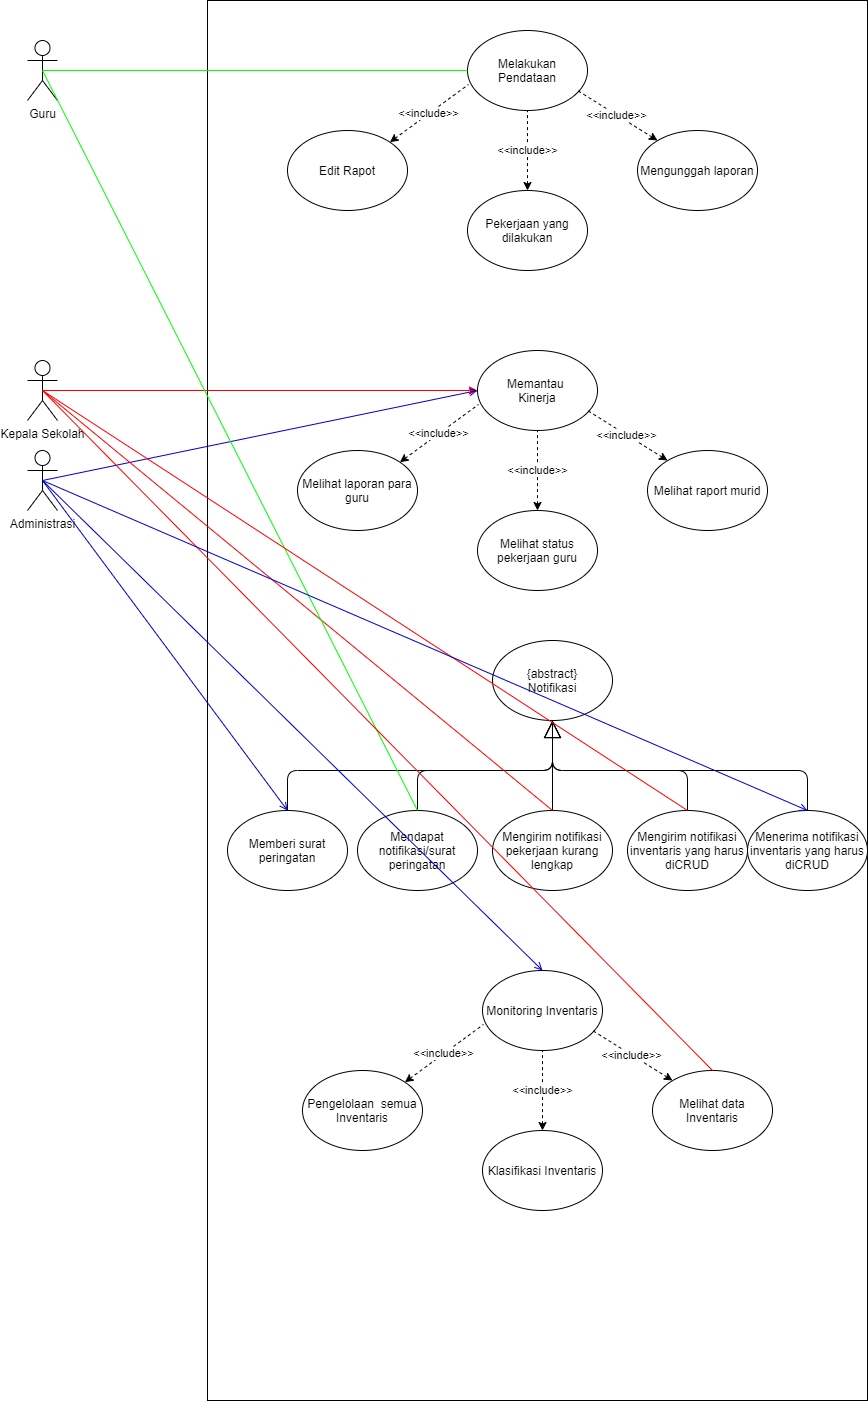

The diagram above was exported from draw.io. Its source (the exported page's mxGraphModel, read from the mxfile embedded in the PNG):
<mxGraphModel dx="2586" dy="866" grid="1" gridSize="10" guides="1" tooltips="1" connect="1" arrows="1" fold="1" page="1" pageScale="1" pageWidth="850" pageHeight="1100" math="0" shadow="0">
  <root>
    <mxCell id="0" />
    <mxCell id="1" parent="0" />
    <mxCell id="A7nETYEHlG60nhOPZ-Dk-21" value="" style="rounded=0;whiteSpace=wrap;html=1;" parent="1" vertex="1">
      <mxGeometry x="80" y="570" width="660" height="1400" as="geometry" />
    </mxCell>
    <mxCell id="pT6AJghboDBB9E-xcENt-2" value="Guru" style="shape=umlActor;verticalLabelPosition=bottom;labelBackgroundColor=#ffffff;verticalAlign=top;html=1;outlineConnect=0;" parent="1" vertex="1">
      <mxGeometry x="-100" y="610" width="30" height="60" as="geometry" />
    </mxCell>
    <mxCell id="kOAxfStsFrDFGblK-UZ0-1" value="Melakukan Pendataan" style="ellipse;whiteSpace=wrap;html=1;" parent="1" vertex="1">
      <mxGeometry x="340" y="600" width="120" height="80" as="geometry" />
    </mxCell>
    <mxCell id="kOAxfStsFrDFGblK-UZ0-2" value="&amp;lt;&amp;lt;include&amp;gt;&amp;gt;" style="endArrow=none;dashed=1;html=1;entryX=0.5;entryY=1;entryDx=0;entryDy=0;exitX=0.5;exitY=0;exitDx=0;exitDy=0;startArrow=classic;startFill=1;" parent="1" source="kOAxfStsFrDFGblK-UZ0-6" target="kOAxfStsFrDFGblK-UZ0-1" edge="1">
      <mxGeometry width="50" height="50" relative="1" as="geometry">
        <mxPoint x="400" y="730" as="sourcePoint" />
        <mxPoint x="320" y="700" as="targetPoint" />
      </mxGeometry>
    </mxCell>
    <mxCell id="kOAxfStsFrDFGblK-UZ0-3" value="&amp;lt;&amp;lt;include&amp;gt;&amp;gt;" style="endArrow=none;dashed=1;html=1;entryX=0.008;entryY=0.675;entryDx=0;entryDy=0;entryPerimeter=0;startArrow=classic;startFill=1;exitX=1;exitY=0;exitDx=0;exitDy=0;" parent="1" source="kOAxfStsFrDFGblK-UZ0-5" target="kOAxfStsFrDFGblK-UZ0-1" edge="1">
      <mxGeometry width="50" height="50" relative="1" as="geometry">
        <mxPoint x="290" y="740" as="sourcePoint" />
        <mxPoint x="335" y="680" as="targetPoint" />
      </mxGeometry>
    </mxCell>
    <mxCell id="kOAxfStsFrDFGblK-UZ0-4" value="&amp;lt;&amp;lt;include&amp;gt;&amp;gt;" style="endArrow=none;dashed=1;html=1;startArrow=classic;startFill=1;" parent="1" edge="1">
      <mxGeometry width="50" height="50" relative="1" as="geometry">
        <mxPoint x="530" y="710" as="sourcePoint" />
        <mxPoint x="450" y="660" as="targetPoint" />
      </mxGeometry>
    </mxCell>
    <mxCell id="kOAxfStsFrDFGblK-UZ0-5" value="Edit Rapot" style="ellipse;whiteSpace=wrap;html=1;" parent="1" vertex="1">
      <mxGeometry x="160" y="700" width="120" height="80" as="geometry" />
    </mxCell>
    <mxCell id="kOAxfStsFrDFGblK-UZ0-6" value="Pekerjaan yang dilakukan" style="ellipse;whiteSpace=wrap;html=1;" parent="1" vertex="1">
      <mxGeometry x="340" y="760" width="120" height="80" as="geometry" />
    </mxCell>
    <mxCell id="kOAxfStsFrDFGblK-UZ0-7" value="Mengunggah laporan" style="ellipse;whiteSpace=wrap;html=1;" parent="1" vertex="1">
      <mxGeometry x="510" y="700" width="120" height="80" as="geometry" />
    </mxCell>
    <mxCell id="kOAxfStsFrDFGblK-UZ0-12" value="" style="endArrow=none;html=1;entryX=0;entryY=0.5;entryDx=0;entryDy=0;exitX=0.5;exitY=0.5;exitDx=0;exitDy=0;exitPerimeter=0;strokeColor=#00FF00;" parent="1" source="pT6AJghboDBB9E-xcENt-2" target="kOAxfStsFrDFGblK-UZ0-1" edge="1">
      <mxGeometry width="50" height="50" relative="1" as="geometry">
        <mxPoint x="80" y="630" as="sourcePoint" />
        <mxPoint x="130" y="580" as="targetPoint" />
      </mxGeometry>
    </mxCell>
    <mxCell id="kOAxfStsFrDFGblK-UZ0-13" value="Kepala Sekolah" style="shape=umlActor;verticalLabelPosition=bottom;labelBackgroundColor=#ffffff;verticalAlign=top;html=1;outlineConnect=0;" parent="1" vertex="1">
      <mxGeometry x="-100" y="930" width="30" height="60" as="geometry" />
    </mxCell>
    <mxCell id="kOAxfStsFrDFGblK-UZ0-14" value="Memantau &lt;br&gt;Kinerja" style="ellipse;whiteSpace=wrap;html=1;" parent="1" vertex="1">
      <mxGeometry x="350" y="920" width="120" height="80" as="geometry" />
    </mxCell>
    <mxCell id="kOAxfStsFrDFGblK-UZ0-15" value="&amp;lt;&amp;lt;include&amp;gt;&amp;gt;" style="endArrow=none;dashed=1;html=1;entryX=0.5;entryY=1;entryDx=0;entryDy=0;exitX=0.5;exitY=0;exitDx=0;exitDy=0;startArrow=classic;startFill=1;" parent="1" source="kOAxfStsFrDFGblK-UZ0-19" target="kOAxfStsFrDFGblK-UZ0-14" edge="1">
      <mxGeometry width="50" height="50" relative="1" as="geometry">
        <mxPoint x="410" y="1050" as="sourcePoint" />
        <mxPoint x="330" y="1020" as="targetPoint" />
      </mxGeometry>
    </mxCell>
    <mxCell id="kOAxfStsFrDFGblK-UZ0-16" value="&amp;lt;&amp;lt;include&amp;gt;&amp;gt;" style="endArrow=none;dashed=1;html=1;entryX=0.008;entryY=0.675;entryDx=0;entryDy=0;entryPerimeter=0;startArrow=classic;startFill=1;exitX=1;exitY=0;exitDx=0;exitDy=0;" parent="1" source="kOAxfStsFrDFGblK-UZ0-18" target="kOAxfStsFrDFGblK-UZ0-14" edge="1">
      <mxGeometry width="50" height="50" relative="1" as="geometry">
        <mxPoint x="300" y="1060" as="sourcePoint" />
        <mxPoint x="345" y="1000" as="targetPoint" />
      </mxGeometry>
    </mxCell>
    <mxCell id="kOAxfStsFrDFGblK-UZ0-17" value="&amp;lt;&amp;lt;include&amp;gt;&amp;gt;" style="endArrow=none;dashed=1;html=1;startArrow=classic;startFill=1;" parent="1" edge="1">
      <mxGeometry width="50" height="50" relative="1" as="geometry">
        <mxPoint x="540" y="1030" as="sourcePoint" />
        <mxPoint x="460" y="980" as="targetPoint" />
      </mxGeometry>
    </mxCell>
    <mxCell id="kOAxfStsFrDFGblK-UZ0-18" value="Melihat laporan para guru" style="ellipse;whiteSpace=wrap;html=1;" parent="1" vertex="1">
      <mxGeometry x="170" y="1020" width="120" height="80" as="geometry" />
    </mxCell>
    <mxCell id="kOAxfStsFrDFGblK-UZ0-19" value="Melihat status pekerjaan guru" style="ellipse;whiteSpace=wrap;html=1;" parent="1" vertex="1">
      <mxGeometry x="350" y="1080" width="120" height="80" as="geometry" />
    </mxCell>
    <mxCell id="kOAxfStsFrDFGblK-UZ0-20" value="Melihat raport murid" style="ellipse;whiteSpace=wrap;html=1;" parent="1" vertex="1">
      <mxGeometry x="520" y="1020" width="120" height="80" as="geometry" />
    </mxCell>
    <mxCell id="kOAxfStsFrDFGblK-UZ0-21" value="" style="endArrow=classic;html=1;entryX=0;entryY=0.5;entryDx=0;entryDy=0;exitX=0.5;exitY=0.5;exitDx=0;exitDy=0;exitPerimeter=0;endFill=1;strokeColor=#FF0000;" parent="1" source="kOAxfStsFrDFGblK-UZ0-13" target="kOAxfStsFrDFGblK-UZ0-14" edge="1">
      <mxGeometry width="50" height="50" relative="1" as="geometry">
        <mxPoint x="80" y="910" as="sourcePoint" />
        <mxPoint x="130" y="860" as="targetPoint" />
      </mxGeometry>
    </mxCell>
    <mxCell id="kOAxfStsFrDFGblK-UZ0-24" value="Administrasi" style="shape=umlActor;verticalLabelPosition=bottom;labelBackgroundColor=#ffffff;verticalAlign=top;html=1;outlineConnect=0;" parent="1" vertex="1">
      <mxGeometry x="-100" y="1020" width="30" height="60" as="geometry" />
    </mxCell>
    <mxCell id="lJLzMWhyMJikKG8VUhnI-1" value="" style="endArrow=open;html=1;entryX=0;entryY=0.5;entryDx=0;entryDy=0;exitX=0.5;exitY=0.5;exitDx=0;exitDy=0;exitPerimeter=0;endFill=0;strokeColor=#0000CC;" parent="1" source="kOAxfStsFrDFGblK-UZ0-24" target="kOAxfStsFrDFGblK-UZ0-14" edge="1">
      <mxGeometry width="50" height="50" relative="1" as="geometry">
        <mxPoint x="-60" y="1250" as="sourcePoint" />
        <mxPoint x="-10" y="1200" as="targetPoint" />
      </mxGeometry>
    </mxCell>
    <mxCell id="A7nETYEHlG60nhOPZ-Dk-7" value="{abstract}&lt;br&gt;Notifikasi" style="ellipse;whiteSpace=wrap;html=1;" parent="1" vertex="1">
      <mxGeometry x="365" y="1210" width="120" height="80" as="geometry" />
    </mxCell>
    <mxCell id="A7nETYEHlG60nhOPZ-Dk-8" value="" style="endArrow=block;html=1;endFill=0;endSize=15;edgeStyle=orthogonalEdgeStyle;exitX=0.5;exitY=0;exitDx=0;exitDy=0;entryX=0.5;entryY=1;entryDx=0;entryDy=0;" parent="1" target="A7nETYEHlG60nhOPZ-Dk-7" edge="1" source="A7nETYEHlG60nhOPZ-Dk-10">
      <mxGeometry width="50" height="50" relative="1" as="geometry">
        <mxPoint x="160" y="1370" as="sourcePoint" />
        <mxPoint x="430" y="1290" as="targetPoint" />
        <Array as="points">
          <mxPoint x="160" y="1340" />
          <mxPoint x="425" y="1340" />
        </Array>
      </mxGeometry>
    </mxCell>
    <mxCell id="A7nETYEHlG60nhOPZ-Dk-9" value="" style="endArrow=block;html=1;endFill=0;endSize=15;edgeStyle=orthogonalEdgeStyle;exitX=0.5;exitY=0;exitDx=0;exitDy=0;" parent="1" edge="1" target="A7nETYEHlG60nhOPZ-Dk-7" source="A7nETYEHlG60nhOPZ-Dk-11">
      <mxGeometry width="50" height="50" relative="1" as="geometry">
        <mxPoint x="550" y="1390" as="sourcePoint" />
        <mxPoint x="370" y="1290" as="targetPoint" />
        <Array as="points">
          <mxPoint x="425" y="1300" />
          <mxPoint x="425" y="1300" />
        </Array>
      </mxGeometry>
    </mxCell>
    <mxCell id="A7nETYEHlG60nhOPZ-Dk-10" value="Memberi surat peringatan" style="ellipse;whiteSpace=wrap;html=1;" parent="1" vertex="1">
      <mxGeometry x="100" y="1380" width="120" height="80" as="geometry" />
    </mxCell>
    <mxCell id="A7nETYEHlG60nhOPZ-Dk-11" value="Mengirim notifikasi pekerjaan kurang lengkap" style="ellipse;whiteSpace=wrap;html=1;" parent="1" vertex="1">
      <mxGeometry x="365" y="1380" width="120" height="80" as="geometry" />
    </mxCell>
    <mxCell id="A7nETYEHlG60nhOPZ-Dk-12" value="" style="endArrow=open;html=1;entryX=0.5;entryY=0;entryDx=0;entryDy=0;exitX=0.5;exitY=0.5;exitDx=0;exitDy=0;exitPerimeter=0;endFill=0;strokeColor=#0000CC;" parent="1" source="kOAxfStsFrDFGblK-UZ0-24" edge="1" target="A7nETYEHlG60nhOPZ-Dk-10">
      <mxGeometry width="50" height="50" relative="1" as="geometry">
        <mxPoint x="-155" y="1530" as="sourcePoint" />
        <mxPoint x="210" y="1440" as="targetPoint" />
      </mxGeometry>
    </mxCell>
    <mxCell id="A7nETYEHlG60nhOPZ-Dk-15" value="" style="endArrow=block;html=1;endFill=0;endSize=15;edgeStyle=orthogonalEdgeStyle;exitX=0.5;exitY=0;exitDx=0;exitDy=0;" parent="1" target="A7nETYEHlG60nhOPZ-Dk-7" edge="1" source="A7nETYEHlG60nhOPZ-Dk-16">
      <mxGeometry width="50" height="50" relative="1" as="geometry">
        <mxPoint x="410" y="1390" as="sourcePoint" />
        <mxPoint x="269.40999999999985" y="1290.0000000000002" as="targetPoint" />
        <Array as="points">
          <mxPoint x="290" y="1340" />
          <mxPoint x="425" y="1340" />
        </Array>
      </mxGeometry>
    </mxCell>
    <mxCell id="A7nETYEHlG60nhOPZ-Dk-16" value="Mendapat notifikasi/surat peringatan" style="ellipse;whiteSpace=wrap;html=1;" parent="1" vertex="1">
      <mxGeometry x="230" y="1380" width="120" height="80" as="geometry" />
    </mxCell>
    <mxCell id="A7nETYEHlG60nhOPZ-Dk-18" value="" style="endArrow=none;html=1;entryX=0.5;entryY=0.5;entryDx=0;entryDy=0;entryPerimeter=0;strokeColor=#FF0000;exitX=0.5;exitY=0;exitDx=0;exitDy=0;" parent="1" source="A7nETYEHlG60nhOPZ-Dk-11" target="kOAxfStsFrDFGblK-UZ0-13" edge="1">
      <mxGeometry width="50" height="50" relative="1" as="geometry">
        <mxPoint x="-130" y="1540" as="sourcePoint" />
        <mxPoint x="-80" y="1490" as="targetPoint" />
      </mxGeometry>
    </mxCell>
    <mxCell id="A7nETYEHlG60nhOPZ-Dk-19" value="" style="endArrow=none;html=1;entryX=0.5;entryY=0;entryDx=0;entryDy=0;strokeColor=#00FF00;exitX=0.5;exitY=0.5;exitDx=0;exitDy=0;exitPerimeter=0;" parent="1" source="pT6AJghboDBB9E-xcENt-2" target="A7nETYEHlG60nhOPZ-Dk-16" edge="1">
      <mxGeometry width="50" height="50" relative="1" as="geometry">
        <mxPoint x="-90" y="640" as="sourcePoint" />
        <mxPoint x="350" y="650" as="targetPoint" />
      </mxGeometry>
    </mxCell>
    <mxCell id="gmnljZwDDsgQi3ZgOMl7-8" value="Monitoring Inventaris" style="ellipse;whiteSpace=wrap;html=1;" vertex="1" parent="1">
      <mxGeometry x="355" y="1540" width="120" height="80" as="geometry" />
    </mxCell>
    <mxCell id="gmnljZwDDsgQi3ZgOMl7-9" value="&amp;lt;&amp;lt;include&amp;gt;&amp;gt;" style="endArrow=none;dashed=1;html=1;entryX=0.5;entryY=1;entryDx=0;entryDy=0;exitX=0.5;exitY=0;exitDx=0;exitDy=0;startArrow=classic;startFill=1;" edge="1" parent="1" source="gmnljZwDDsgQi3ZgOMl7-13" target="gmnljZwDDsgQi3ZgOMl7-8">
      <mxGeometry width="50" height="50" relative="1" as="geometry">
        <mxPoint x="415" y="1670" as="sourcePoint" />
        <mxPoint x="335" y="1640" as="targetPoint" />
      </mxGeometry>
    </mxCell>
    <mxCell id="gmnljZwDDsgQi3ZgOMl7-10" value="&amp;lt;&amp;lt;include&amp;gt;&amp;gt;" style="endArrow=none;dashed=1;html=1;entryX=0.008;entryY=0.675;entryDx=0;entryDy=0;entryPerimeter=0;startArrow=classic;startFill=1;exitX=1;exitY=0;exitDx=0;exitDy=0;" edge="1" parent="1" source="gmnljZwDDsgQi3ZgOMl7-12" target="gmnljZwDDsgQi3ZgOMl7-8">
      <mxGeometry width="50" height="50" relative="1" as="geometry">
        <mxPoint x="305" y="1680" as="sourcePoint" />
        <mxPoint x="350" y="1620" as="targetPoint" />
      </mxGeometry>
    </mxCell>
    <mxCell id="gmnljZwDDsgQi3ZgOMl7-11" value="&amp;lt;&amp;lt;include&amp;gt;&amp;gt;" style="endArrow=none;dashed=1;html=1;startArrow=classic;startFill=1;" edge="1" parent="1">
      <mxGeometry width="50" height="50" relative="1" as="geometry">
        <mxPoint x="545" y="1650" as="sourcePoint" />
        <mxPoint x="465" y="1600" as="targetPoint" />
      </mxGeometry>
    </mxCell>
    <mxCell id="gmnljZwDDsgQi3ZgOMl7-12" value="Pengelolaan&amp;nbsp; semua Inventaris" style="ellipse;whiteSpace=wrap;html=1;" vertex="1" parent="1">
      <mxGeometry x="175" y="1640" width="120" height="80" as="geometry" />
    </mxCell>
    <mxCell id="gmnljZwDDsgQi3ZgOMl7-13" value="Klasifikasi Inventaris" style="ellipse;whiteSpace=wrap;html=1;" vertex="1" parent="1">
      <mxGeometry x="355" y="1700" width="120" height="80" as="geometry" />
    </mxCell>
    <mxCell id="gmnljZwDDsgQi3ZgOMl7-14" value="Melihat data Inventaris" style="ellipse;whiteSpace=wrap;html=1;" vertex="1" parent="1">
      <mxGeometry x="525" y="1640" width="120" height="80" as="geometry" />
    </mxCell>
    <mxCell id="gmnljZwDDsgQi3ZgOMl7-15" value="" style="endArrow=open;html=1;entryX=0.5;entryY=0;entryDx=0;entryDy=0;exitX=0.5;exitY=0.5;exitDx=0;exitDy=0;exitPerimeter=0;endFill=0;strokeColor=#0000CC;" edge="1" parent="1" target="gmnljZwDDsgQi3ZgOMl7-8">
      <mxGeometry width="50" height="50" relative="1" as="geometry">
        <mxPoint x="-84.99999999999977" y="1050" as="sourcePoint" />
        <mxPoint x="210" y="1440" as="targetPoint" />
        <Array as="points" />
      </mxGeometry>
    </mxCell>
    <mxCell id="gmnljZwDDsgQi3ZgOMl7-16" value="" style="endArrow=none;html=1;entryX=0.5;entryY=0.5;entryDx=0;entryDy=0;entryPerimeter=0;exitX=0.5;exitY=0;exitDx=0;exitDy=0;strokeColor=#FF0000;endFill=0;" edge="1" parent="1" source="gmnljZwDDsgQi3ZgOMl7-14">
      <mxGeometry width="50" height="50" relative="1" as="geometry">
        <mxPoint x="507.5735931288068" y="1401.7157287525383" as="sourcePoint" />
        <mxPoint x="-84.99999999999977" y="960" as="targetPoint" />
      </mxGeometry>
    </mxCell>
    <mxCell id="gmnljZwDDsgQi3ZgOMl7-19" style="edgeStyle=orthogonalEdgeStyle;rounded=1;orthogonalLoop=1;jettySize=auto;html=1;exitX=0.5;exitY=0;exitDx=0;exitDy=0;endArrow=none;endFill=0;strokeColor=#000000;entryX=0.5;entryY=1;entryDx=0;entryDy=0;" edge="1" parent="1" source="gmnljZwDDsgQi3ZgOMl7-18" target="A7nETYEHlG60nhOPZ-Dk-7">
      <mxGeometry relative="1" as="geometry">
        <mxPoint x="370" y="1310" as="targetPoint" />
        <Array as="points">
          <mxPoint x="560" y="1340" />
          <mxPoint x="425" y="1340" />
        </Array>
      </mxGeometry>
    </mxCell>
    <mxCell id="gmnljZwDDsgQi3ZgOMl7-18" value="Mengirim notifikasi inventaris yang harus diCRUD" style="ellipse;whiteSpace=wrap;html=1;" vertex="1" parent="1">
      <mxGeometry x="500" y="1380" width="120" height="80" as="geometry" />
    </mxCell>
    <mxCell id="gmnljZwDDsgQi3ZgOMl7-21" style="edgeStyle=orthogonalEdgeStyle;rounded=1;orthogonalLoop=1;jettySize=auto;html=1;exitX=0.5;exitY=0;exitDx=0;exitDy=0;endArrow=none;endFill=0;strokeColor=#000000;" edge="1" parent="1" source="gmnljZwDDsgQi3ZgOMl7-20" target="A7nETYEHlG60nhOPZ-Dk-7">
      <mxGeometry relative="1" as="geometry">
        <Array as="points">
          <mxPoint x="680" y="1340" />
          <mxPoint x="425" y="1340" />
        </Array>
      </mxGeometry>
    </mxCell>
    <mxCell id="gmnljZwDDsgQi3ZgOMl7-20" value="Menerima notifikasi inventaris yang harus diCRUD" style="ellipse;whiteSpace=wrap;html=1;" vertex="1" parent="1">
      <mxGeometry x="620" y="1380" width="120" height="80" as="geometry" />
    </mxCell>
    <mxCell id="gmnljZwDDsgQi3ZgOMl7-22" value="" style="endArrow=none;html=1;entryX=0.5;entryY=0.5;entryDx=0;entryDy=0;entryPerimeter=0;exitX=0.5;exitY=0;exitDx=0;exitDy=0;strokeColor=#FF0000;endFill=0;" edge="1" parent="1" source="gmnljZwDDsgQi3ZgOMl7-18">
      <mxGeometry width="50" height="50" relative="1" as="geometry">
        <mxPoint x="585" y="1640" as="sourcePoint" />
        <mxPoint x="-84.99999999999977" y="959.9999999999998" as="targetPoint" />
      </mxGeometry>
    </mxCell>
    <mxCell id="gmnljZwDDsgQi3ZgOMl7-24" value="" style="endArrow=open;html=1;entryX=0.5;entryY=0;entryDx=0;entryDy=0;exitX=0.5;exitY=0.5;exitDx=0;exitDy=0;exitPerimeter=0;endFill=0;strokeColor=#0000CC;" edge="1" parent="1" target="gmnljZwDDsgQi3ZgOMl7-20">
      <mxGeometry width="50" height="50" relative="1" as="geometry">
        <mxPoint x="-85" y="1049.9999999999998" as="sourcePoint" />
        <mxPoint x="160" y="1380" as="targetPoint" />
      </mxGeometry>
    </mxCell>
  </root>
</mxGraphModel>